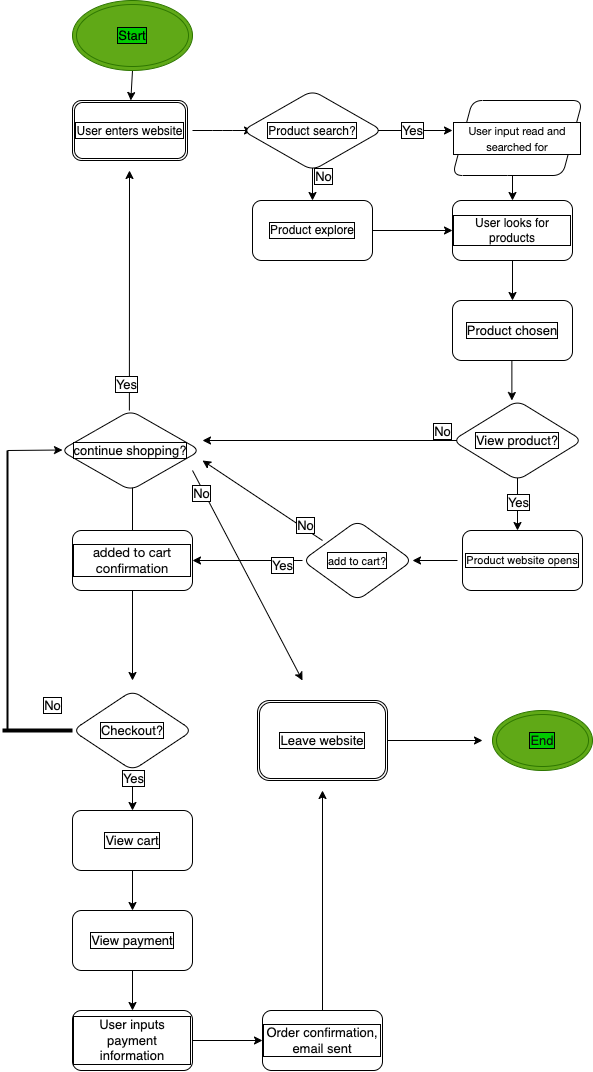

The diagram above was exported from draw.io. Its source (the exported page's mxGraphModel, read from the mxfile embedded in the PNG):
<mxGraphModel dx="1932" dy="2340" grid="1" gridSize="10" guides="1" tooltips="1" connect="1" arrows="1" fold="1" page="1" pageScale="1" pageWidth="850" pageHeight="1100" math="0" shadow="0">
  <root>
    <mxCell id="0" />
    <mxCell id="1" parent="0" />
    <mxCell id="10" value="" style="edgeStyle=none;html=1;fontSize=11;fontColor=#0a0a0a;labelBackgroundColor=#FFFFFF;labelBorderColor=default;" edge="1" parent="1">
      <mxGeometry relative="1" as="geometry">
        <mxPoint x="340" y="80" as="sourcePoint" />
        <mxPoint x="420" y="80" as="targetPoint" />
      </mxGeometry>
    </mxCell>
    <mxCell id="67" style="edgeStyle=none;html=1;fontSize=13;fontColor=#0a0a0a;labelBackgroundColor=#FFFFFF;labelBorderColor=default;" edge="1" parent="1">
      <mxGeometry relative="1" as="geometry">
        <mxPoint x="280" y="110" as="sourcePoint" />
        <mxPoint x="280" y="150" as="targetPoint" />
      </mxGeometry>
    </mxCell>
    <mxCell id="68" value="No" style="edgeLabel;html=1;align=center;verticalAlign=middle;resizable=0;points=[];fontSize=13;fontColor=#0a0a0a;labelBackgroundColor=#FFFFFF;labelBorderColor=default;" vertex="1" connectable="0" parent="67">
      <mxGeometry x="0.2667" y="2" relative="1" as="geometry">
        <mxPoint x="8" y="-10" as="offset" />
      </mxGeometry>
    </mxCell>
    <mxCell id="12" style="edgeStyle=none;html=1;fontSize=11;fontColor=#0a0a0a;startArrow=none;labelBackgroundColor=#FFFFFF;labelBorderColor=default;" edge="1" parent="1" source="4">
      <mxGeometry relative="1" as="geometry">
        <mxPoint x="300" y="180" as="targetPoint" />
        <mxPoint x="200" y="180" as="sourcePoint" />
        <Array as="points">
          <mxPoint x="240" y="180" />
        </Array>
      </mxGeometry>
    </mxCell>
    <mxCell id="9" value="" style="edgeStyle=none;html=1;fontSize=11;fontColor=#0a0a0a;labelBackgroundColor=#FFFFFF;labelBorderColor=default;" edge="1" parent="1">
      <mxGeometry relative="1" as="geometry">
        <mxPoint x="160" y="80" as="sourcePoint" />
        <mxPoint x="220" y="80" as="targetPoint" />
        <Array as="points">
          <mxPoint x="190" y="80" />
        </Array>
      </mxGeometry>
    </mxCell>
    <mxCell id="70" value="" style="edgeStyle=none;html=1;fontSize=13;fontColor=#0a0a0a;labelBackgroundColor=#FFFFFF;labelBorderColor=default;" edge="1" parent="1" target="7">
      <mxGeometry relative="1" as="geometry">
        <mxPoint x="480" y="110" as="sourcePoint" />
      </mxGeometry>
    </mxCell>
    <mxCell id="69" value="" style="edgeStyle=none;html=1;fontSize=13;fontColor=#0a0a0a;labelBackgroundColor=#FFFFFF;labelBorderColor=default;" edge="1" parent="1" source="7" target="26">
      <mxGeometry relative="1" as="geometry" />
    </mxCell>
    <mxCell id="7" value="User looks for products" style="whiteSpace=wrap;html=1;labelBackgroundColor=#FFFFFF;fontColor=#0a0a0a;rounded=1;labelBorderColor=default;" vertex="1" parent="1">
      <mxGeometry x="420" y="150" width="120" height="60" as="geometry" />
    </mxCell>
    <mxCell id="82" value="Yes" style="edgeStyle=none;html=1;fontSize=13;fontColor=#0a0a0a;labelBackgroundColor=#FFFFFF;labelBorderColor=default;" edge="1" parent="1">
      <mxGeometry x="-0.6304" y="5" relative="1" as="geometry">
        <mxPoint x="160" y="510" as="targetPoint" />
        <mxPoint x="270" y="510" as="sourcePoint" />
        <mxPoint as="offset" />
      </mxGeometry>
    </mxCell>
    <mxCell id="88" style="edgeStyle=none;html=1;fontSize=13;fontColor=#0a0a0a;labelBackgroundColor=#FFFFFF;labelBorderColor=default;" edge="1" parent="1">
      <mxGeometry relative="1" as="geometry">
        <mxPoint x="170" y="410" as="targetPoint" />
        <mxPoint x="290" y="490" as="sourcePoint" />
      </mxGeometry>
    </mxCell>
    <mxCell id="89" value="No" style="edgeLabel;html=1;align=center;verticalAlign=middle;resizable=0;points=[];fontSize=13;fontColor=#0a0a0a;labelBackgroundColor=#FFFFFF;labelBorderColor=default;" vertex="1" connectable="0" parent="88">
      <mxGeometry x="-0.6741" y="-3" relative="1" as="geometry">
        <mxPoint as="offset" />
      </mxGeometry>
    </mxCell>
    <mxCell id="29" value="" style="edgeStyle=none;html=1;fontSize=13;fontColor=#0a0a0a;labelBackgroundColor=#FFFFFF;labelBorderColor=default;" edge="1" parent="1">
      <mxGeometry relative="1" as="geometry">
        <mxPoint x="425" y="510" as="sourcePoint" />
        <mxPoint x="380" y="510" as="targetPoint" />
      </mxGeometry>
    </mxCell>
    <mxCell id="24" value="" style="edgeStyle=none;html=1;fontSize=13;fontColor=#0a0a0a;labelBackgroundColor=#FFFFFF;labelBorderColor=default;" edge="1" parent="1" source="19">
      <mxGeometry relative="1" as="geometry">
        <mxPoint x="100" y="420" as="targetPoint" />
      </mxGeometry>
    </mxCell>
    <mxCell id="45" value="" style="edgeStyle=none;html=1;fontSize=13;fontColor=#0a0a0a;labelBackgroundColor=#FFFFFF;labelBorderColor=default;" edge="1" parent="1" source="19">
      <mxGeometry relative="1" as="geometry">
        <mxPoint x="100" y="630" as="targetPoint" />
      </mxGeometry>
    </mxCell>
    <mxCell id="19" value="&lt;span style=&quot;font-family: &amp;quot;Lato Extended&amp;quot;, Lato, &amp;quot;Helvetica Neue&amp;quot;, Helvetica, Arial, sans-serif; text-align: left;&quot;&gt;&lt;font style=&quot;font-size: 13px;&quot;&gt;added to cart confirmation&lt;/font&gt;&lt;/span&gt;" style="whiteSpace=wrap;html=1;labelBackgroundColor=#FFFFFF;fontSize=11;fontColor=#0a0a0a;rounded=1;labelBorderColor=default;" vertex="1" parent="1">
      <mxGeometry x="40" y="480" width="120" height="60" as="geometry" />
    </mxCell>
    <mxCell id="25" style="edgeStyle=none;html=1;fontSize=13;fontColor=#0a0a0a;exitX=0.25;exitY=0;exitDx=0;exitDy=0;labelBackgroundColor=#FFFFFF;labelBorderColor=default;" edge="1" parent="1">
      <mxGeometry relative="1" as="geometry">
        <mxPoint x="97" y="120" as="targetPoint" />
        <mxPoint x="96.88" y="360" as="sourcePoint" />
      </mxGeometry>
    </mxCell>
    <mxCell id="79" value="Yes" style="edgeLabel;html=1;align=center;verticalAlign=middle;resizable=0;points=[];fontSize=13;fontColor=#0a0a0a;labelBackgroundColor=#FFFFFF;labelBorderColor=default;" vertex="1" connectable="0" parent="25">
      <mxGeometry x="-0.294" y="4" relative="1" as="geometry">
        <mxPoint y="59" as="offset" />
      </mxGeometry>
    </mxCell>
    <mxCell id="80" value="No" style="edgeStyle=none;html=1;exitX=1;exitY=1;exitDx=0;exitDy=0;fontSize=13;fontColor=#0a0a0a;labelBackgroundColor=#FFFFFF;labelBorderColor=default;" edge="1" parent="1">
      <mxGeometry x="-0.7805" y="-2" relative="1" as="geometry">
        <mxPoint x="270" y="630" as="targetPoint" />
        <mxPoint x="160" y="420" as="sourcePoint" />
        <mxPoint x="-1" as="offset" />
      </mxGeometry>
    </mxCell>
    <mxCell id="36" style="edgeStyle=none;html=1;fontSize=13;fontColor=#0a0a0a;labelBackgroundColor=#FFFFFF;labelBorderColor=default;" edge="1" parent="1">
      <mxGeometry relative="1" as="geometry">
        <mxPoint x="479.38" y="350" as="targetPoint" />
        <mxPoint x="479.38" y="310" as="sourcePoint" />
      </mxGeometry>
    </mxCell>
    <mxCell id="26" value="Product chosen" style="whiteSpace=wrap;html=1;labelBackgroundColor=#FFFFFF;fontSize=13;fontColor=#0a0a0a;rounded=1;labelBorderColor=default;" vertex="1" parent="1">
      <mxGeometry x="420" y="250" width="120" height="60" as="geometry" />
    </mxCell>
    <mxCell id="76" value="" style="edgeStyle=none;html=1;fontSize=13;fontColor=#0a0a0a;entryX=0.5;entryY=0;entryDx=0;entryDy=0;labelBackgroundColor=#FFFFFF;labelBorderColor=default;" edge="1" parent="1">
      <mxGeometry relative="1" as="geometry">
        <mxPoint x="485" y="420" as="sourcePoint" />
        <mxPoint x="485" y="480" as="targetPoint" />
      </mxGeometry>
    </mxCell>
    <mxCell id="78" value="Yes" style="edgeLabel;html=1;align=center;verticalAlign=middle;resizable=0;points=[];fontSize=13;fontColor=#0a0a0a;labelBackgroundColor=#FFFFFF;labelBorderColor=default;" vertex="1" connectable="0" parent="76">
      <mxGeometry x="0.0035" relative="1" as="geometry">
        <mxPoint as="offset" />
      </mxGeometry>
    </mxCell>
    <mxCell id="83" style="edgeStyle=none;html=1;fontSize=13;fontColor=#0a0a0a;labelBackgroundColor=#FFFFFF;labelBorderColor=default;" edge="1" parent="1">
      <mxGeometry relative="1" as="geometry">
        <mxPoint x="170" y="390" as="targetPoint" />
        <mxPoint x="425" y="390" as="sourcePoint" />
      </mxGeometry>
    </mxCell>
    <mxCell id="84" value="No" style="edgeLabel;html=1;align=center;verticalAlign=middle;resizable=0;points=[];fontSize=13;fontColor=#0a0a0a;labelBackgroundColor=#FFFFFF;labelBorderColor=default;" vertex="1" connectable="0" parent="83">
      <mxGeometry x="-0.7342" y="-4" relative="1" as="geometry">
        <mxPoint x="19" y="-6" as="offset" />
      </mxGeometry>
    </mxCell>
    <mxCell id="46" value="" style="edgeStyle=none;html=1;fontSize=13;fontColor=#0a0a0a;labelBackgroundColor=#FFFFFF;labelBorderColor=default;" edge="1" parent="1" target="40">
      <mxGeometry relative="1" as="geometry">
        <mxPoint x="100" y="720" as="sourcePoint" />
      </mxGeometry>
    </mxCell>
    <mxCell id="90" value="Yes" style="edgeLabel;html=1;align=center;verticalAlign=middle;resizable=0;points=[];fontSize=13;fontColor=#0a0a0a;labelBackgroundColor=#FFFFFF;labelBorderColor=default;" vertex="1" connectable="0" parent="46">
      <mxGeometry x="-0.6188" relative="1" as="geometry">
        <mxPoint as="offset" />
      </mxGeometry>
    </mxCell>
    <mxCell id="47" value="" style="edgeStyle=none;html=1;fontSize=13;fontColor=#0a0a0a;labelBackgroundColor=#FFFFFF;labelBorderColor=default;" edge="1" parent="1" source="40" target="41">
      <mxGeometry relative="1" as="geometry" />
    </mxCell>
    <mxCell id="40" value="View cart" style="whiteSpace=wrap;html=1;labelBackgroundColor=#FFFFFF;fontSize=13;fontColor=#0a0a0a;rounded=1;labelBorderColor=default;" vertex="1" parent="1">
      <mxGeometry x="40" y="760" width="120" height="60" as="geometry" />
    </mxCell>
    <mxCell id="49" value="" style="edgeStyle=none;html=1;fontSize=13;fontColor=#0a0a0a;labelBackgroundColor=#FFFFFF;labelBorderColor=default;" edge="1" parent="1" source="41" target="42">
      <mxGeometry relative="1" as="geometry" />
    </mxCell>
    <mxCell id="41" value="View payment" style="whiteSpace=wrap;html=1;labelBackgroundColor=#FFFFFF;fontSize=13;fontColor=#0a0a0a;rounded=1;labelBorderColor=default;" vertex="1" parent="1">
      <mxGeometry x="40" y="860" width="120" height="60" as="geometry" />
    </mxCell>
    <mxCell id="50" value="" style="edgeStyle=none;html=1;fontSize=13;fontColor=#0a0a0a;labelBackgroundColor=#FFFFFF;labelBorderColor=default;" edge="1" parent="1" source="42" target="44">
      <mxGeometry relative="1" as="geometry" />
    </mxCell>
    <mxCell id="42" value="User inputs payment information" style="whiteSpace=wrap;html=1;labelBackgroundColor=#FFFFFF;fontSize=13;fontColor=#0a0a0a;rounded=1;labelBorderColor=default;" vertex="1" parent="1">
      <mxGeometry x="40" y="960" width="120" height="60" as="geometry" />
    </mxCell>
    <mxCell id="110" style="edgeStyle=none;html=1;fontSize=13;fontColor=#0a0a0a;labelBackgroundColor=#FFFFFF;labelBorderColor=default;" edge="1" parent="1" source="44">
      <mxGeometry relative="1" as="geometry">
        <mxPoint x="290" y="740" as="targetPoint" />
      </mxGeometry>
    </mxCell>
    <mxCell id="44" value="Order confirmation, email sent" style="whiteSpace=wrap;html=1;labelBackgroundColor=#FFFFFF;fontSize=13;fontColor=#0a0a0a;rounded=1;labelBorderColor=default;" vertex="1" parent="1">
      <mxGeometry x="230" y="960" width="120" height="60" as="geometry" />
    </mxCell>
    <mxCell id="59" value="&lt;span style=&quot;font-size: 12px;&quot;&gt;User enters website&lt;/span&gt;" style="shape=ext;double=1;rounded=1;whiteSpace=wrap;html=1;labelBackgroundColor=#FFFFFF;fontSize=13;fontColor=#0a0a0a;labelBorderColor=default;" vertex="1" parent="1">
      <mxGeometry x="40" y="50" width="115" height="60" as="geometry" />
    </mxCell>
    <mxCell id="98" style="edgeStyle=none;html=1;fontSize=13;fontColor=#0a0a0a;labelBackgroundColor=#FFFFFF;labelBorderColor=default;" edge="1" parent="1" source="60">
      <mxGeometry relative="1" as="geometry">
        <mxPoint x="450" y="690" as="targetPoint" />
      </mxGeometry>
    </mxCell>
    <mxCell id="60" value="&lt;meta charset=&quot;utf-8&quot;&gt;&lt;span style=&quot;font-family: Helvetica; font-size: 13px; font-style: normal; font-variant-ligatures: normal; font-variant-caps: normal; font-weight: 400; letter-spacing: normal; orphans: 2; text-align: center; text-indent: 0px; text-transform: none; widows: 2; word-spacing: 0px; -webkit-text-stroke-width: 0px; text-decoration-thickness: initial; text-decoration-style: initial; text-decoration-color: initial; float: none; display: inline !important;&quot;&gt;Leave website&lt;/span&gt;" style="shape=ext;double=1;rounded=1;whiteSpace=wrap;html=1;labelBackgroundColor=#FFFFFF;fontSize=13;fontColor=#0a0a0a;labelBorderColor=default;" vertex="1" parent="1">
      <mxGeometry x="225" y="650" width="130" height="80" as="geometry" />
    </mxCell>
    <mxCell id="64" value="" style="edgeStyle=none;html=1;fontSize=13;fontColor=#0a0a0a;labelBackgroundColor=#FFFFFF;labelBorderColor=default;" edge="1" parent="1" source="63" target="59">
      <mxGeometry relative="1" as="geometry" />
    </mxCell>
    <mxCell id="63" value="&lt;font style=&quot;background-color: rgb(0, 204, 0);&quot; color=&quot;#000000&quot;&gt;Start&lt;/font&gt;" style="ellipse;shape=doubleEllipse;whiteSpace=wrap;html=1;labelBackgroundColor=#FFFFFF;fontSize=13;fontColor=#ffffff;labelBorderColor=default;fillColor=#60a917;strokeColor=#2D7600;" vertex="1" parent="1">
      <mxGeometry x="40" y="-50" width="120" height="70" as="geometry" />
    </mxCell>
    <mxCell id="65" value="Yes" style="text;html=1;align=center;verticalAlign=middle;resizable=0;points=[];autosize=1;strokeColor=none;fillColor=none;fontSize=13;fontColor=#0a0a0a;labelBackgroundColor=#FFFFFF;labelBorderColor=default;" vertex="1" parent="1">
      <mxGeometry x="360" y="65" width="40" height="30" as="geometry" />
    </mxCell>
    <mxCell id="72" value="" style="edgeStyle=none;html=1;fontSize=13;fontColor=#0a0a0a;labelBackgroundColor=#FFFFFF;labelBorderColor=default;" edge="1" parent="1" source="4" target="7">
      <mxGeometry relative="1" as="geometry" />
    </mxCell>
    <mxCell id="4" value="Product explore" style="whiteSpace=wrap;html=1;rounded=1;fontColor=#0a0a0a;labelBackgroundColor=#FFFFFF;labelBorderColor=default;" vertex="1" parent="1">
      <mxGeometry x="220" y="150" width="120" height="60" as="geometry" />
    </mxCell>
    <mxCell id="93" value="" style="line;strokeWidth=4;html=1;perimeter=backbonePerimeter;points=[];outlineConnect=0;labelBackgroundColor=#FFFFFF;fontSize=13;fontColor=#0a0a0a;labelBorderColor=default;" vertex="1" parent="1">
      <mxGeometry x="-30" y="675" width="70" height="10" as="geometry" />
    </mxCell>
    <mxCell id="95" style="edgeStyle=none;html=1;exitX=0;exitY=0.5;exitDx=0;exitDy=0;exitPerimeter=0;fontSize=13;fontColor=#0a0a0a;labelBackgroundColor=#FFFFFF;labelBorderColor=default;" edge="1" parent="1" source="94">
      <mxGeometry relative="1" as="geometry">
        <mxPoint x="30" y="399.5" as="targetPoint" />
      </mxGeometry>
    </mxCell>
    <mxCell id="94" value="" style="line;strokeWidth=2;direction=south;html=1;labelBackgroundColor=#FFFFFF;fontSize=13;fontColor=#0a0a0a;labelBorderColor=default;" vertex="1" parent="1">
      <mxGeometry x="-30" y="400" width="10" height="280" as="geometry" />
    </mxCell>
    <mxCell id="96" value="No" style="text;html=1;align=center;verticalAlign=middle;resizable=0;points=[];autosize=1;strokeColor=none;fillColor=none;fontSize=13;fontColor=#0a0a0a;labelBackgroundColor=#FFFFFF;labelBorderColor=default;" vertex="1" parent="1">
      <mxGeometry y="640" width="40" height="30" as="geometry" />
    </mxCell>
    <mxCell id="97" value="&lt;font style=&quot;background-color: rgb(0, 204, 0);&quot; color=&quot;#0f0f0f&quot;&gt;End&lt;/font&gt;" style="ellipse;shape=doubleEllipse;whiteSpace=wrap;html=1;labelBackgroundColor=#FFFFFF;fontSize=13;fontColor=#ffffff;labelBorderColor=default;fillColor=#60a917;strokeColor=#2D7600;" vertex="1" parent="1">
      <mxGeometry x="460" y="660" width="100" height="60" as="geometry" />
    </mxCell>
    <mxCell id="101" value="&lt;span style=&quot;font-family: &amp;quot;Lato Extended&amp;quot;, Lato, &amp;quot;Helvetica Neue&amp;quot;, Helvetica, Arial, sans-serif; font-size: 11px; text-align: left;&quot;&gt;User input read and searched for&lt;/span&gt;" style="shape=parallelogram;perimeter=parallelogramPerimeter;whiteSpace=wrap;html=1;fixedSize=1;rounded=1;labelBackgroundColor=#FFFFFF;fontSize=13;fontColor=#0a0a0a;fillColor=default;labelBorderColor=default;" vertex="1" parent="1">
      <mxGeometry x="420" y="50" width="130" height="75" as="geometry" />
    </mxCell>
    <mxCell id="102" value="View product?" style="rhombus;whiteSpace=wrap;html=1;rounded=1;labelBackgroundColor=#FFFFFF;fontSize=13;fontColor=#0a0a0a;fillColor=default;labelBorderColor=default;" vertex="1" parent="1">
      <mxGeometry x="420" y="350" width="130" height="80" as="geometry" />
    </mxCell>
    <mxCell id="103" value="&lt;meta charset=&quot;utf-8&quot;&gt;&lt;span style=&quot;font-family: Helvetica; font-size: 12px; font-style: normal; font-variant-ligatures: normal; font-variant-caps: normal; font-weight: 400; letter-spacing: normal; orphans: 2; text-align: center; text-indent: 0px; text-transform: none; widows: 2; word-spacing: 0px; -webkit-text-stroke-width: 0px; text-decoration-thickness: initial; text-decoration-style: initial; text-decoration-color: initial; float: none; display: inline !important;&quot;&gt;Product search?&lt;/span&gt;" style="rhombus;whiteSpace=wrap;html=1;rounded=1;labelBackgroundColor=#FFFFFF;fontSize=13;fontColor=#0a0a0a;fillColor=default;labelBorderColor=default;" vertex="1" parent="1">
      <mxGeometry x="210" y="40" width="140" height="80" as="geometry" />
    </mxCell>
    <mxCell id="105" value="&lt;meta charset=&quot;utf-8&quot;&gt;&lt;span style=&quot;font-family: Helvetica; font-size: 11px; font-style: normal; font-variant-ligatures: normal; font-variant-caps: normal; font-weight: 400; letter-spacing: normal; orphans: 2; text-align: center; text-indent: 0px; text-transform: none; widows: 2; word-spacing: 0px; -webkit-text-stroke-width: 0px; text-decoration-thickness: initial; text-decoration-style: initial; text-decoration-color: initial; float: none; display: inline !important;&quot;&gt;add to cart?&lt;/span&gt;" style="rhombus;whiteSpace=wrap;html=1;rounded=1;labelBackgroundColor=#FFFFFF;fontSize=13;fontColor=#0a0a0a;fillColor=default;labelBorderColor=default;" vertex="1" parent="1">
      <mxGeometry x="270" y="470" width="110" height="80" as="geometry" />
    </mxCell>
    <mxCell id="106" value="continue shopping?" style="rhombus;whiteSpace=wrap;html=1;rounded=1;labelBackgroundColor=#FFFFFF;fontSize=13;fontColor=#0a0a0a;fillColor=default;labelBorderColor=default;" vertex="1" parent="1">
      <mxGeometry x="28" y="360" width="140" height="80" as="geometry" />
    </mxCell>
    <mxCell id="109" value="&lt;meta charset=&quot;utf-8&quot;&gt;&lt;span style=&quot;font-family: Helvetica; font-size: 13px; font-style: normal; font-variant-ligatures: normal; font-variant-caps: normal; font-weight: 400; letter-spacing: normal; orphans: 2; text-align: center; text-indent: 0px; text-transform: none; widows: 2; word-spacing: 0px; -webkit-text-stroke-width: 0px; text-decoration-thickness: initial; text-decoration-style: initial; text-decoration-color: initial; float: none; display: inline !important;&quot;&gt;Checkout?&lt;/span&gt;" style="rhombus;whiteSpace=wrap;html=1;rounded=1;labelBackgroundColor=#FFFFFF;fontSize=13;fontColor=#0a0a0a;fillColor=default;labelBorderColor=default;" vertex="1" parent="1">
      <mxGeometry x="40" y="640" width="120" height="80" as="geometry" />
    </mxCell>
    <mxCell id="112" value="Product website opens" style="whiteSpace=wrap;html=1;labelBackgroundColor=#FFFFFF;fontSize=11;fontColor=#0a0a0a;rounded=1;labelBorderColor=default;" vertex="1" parent="1">
      <mxGeometry x="430" y="480" width="120" height="60" as="geometry" />
    </mxCell>
  </root>
</mxGraphModel>